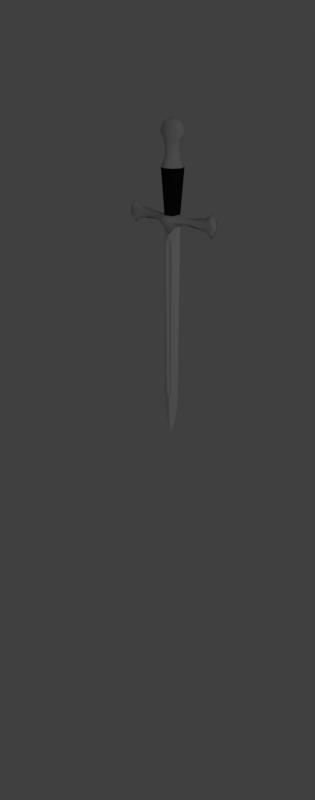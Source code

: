 # Source: EspadaAragorn.blend  (saved by Blender 2.78.0; exported with 4.5.12 LTS)
import bpy
from mathutils import Matrix  # noqa: F401  (used for matrix-valued properties, if any)

bpy.ops.wm.read_factory_settings(use_empty=True)
scene = bpy.context.scene
scene.name = 'Scene'

# ---- collections
col_collection_1 = bpy.data.collections.new('Collection 1'); scene.collection.children.link(col_collection_1)

# ---- materials (node trees are filled in below, after node groups)
mat_matmangoar = bpy.data.materials.new('MatMangoAr')
mat_matmangoar.alpha_threshold = 0.0
mat_matmangoar.use_transparent_shadow = False
mat_matmangoar.diffuse_color = (0.65, 0.65, 0.65, 1.0)
mat_matmangoar.specular_color = (0.7484, 0.7484, 0.7484)
mat_matmangoar.roughness = 0.5
mat_matmangoar.specular_intensity = 0.9
mat_mataceroar = bpy.data.materials.new('MatAceroAr')
mat_mataceroar.alpha_threshold = 0.0
mat_mataceroar.use_transparent_shadow = False
mat_mataceroar.diffuse_color = (0.814, 0.814, 0.814, 1.0)
mat_mataceroar.roughness = 0.5
mat_mataceroar.specular_intensity = 0.9
mat_matcueroar = bpy.data.materials.new('MatCueroAr')
mat_matcueroar.alpha_threshold = 0.0
mat_matcueroar.use_transparent_shadow = False
mat_matcueroar.diffuse_color = (0.01341, 0.01341, 0.01341, 1.0)
mat_matcueroar.roughness = 0.5
mat_matcueroar.specular_intensity = 0.1

# ---- material node trees

# ---- world
world_world = bpy.data.worlds.new('World'); scene.world = world_world
world_world.color = (0.05088, 0.05088, 0.05088)
world_world.use_sun_shadow = False
world_world.sun_shadow_jitter_overblur = 0.0
world_world.cycles.sampling_method = 'MANUAL'

# ---- cameras
cam_camera = bpy.data.cameras.new('Camera')
cam_camera.clip_end = 100.0
cam_camera.lens = 35.0
cam_camera.sensor_width = 32.0
cam_camera.sensor_height = 17.41
cam_camera.ortho_scale = 7.314
cam_camera.dof.focus_distance = 0.0
cam_camera.dof.aperture_fstop = 128.0

# ---- lights
light_lamp = bpy.data.lights.new('Lamp', 'POINT')
light_lamp.transmission_factor = 0.0
light_lamp.cutoff_distance = 30.0
light_lamp.energy = 100.0
light_lamp.shadow_buffer_clip_start = 1.001
light_lamp.shadow_soft_size = 0.1
light_lamp.shadow_maximum_resolution = 0.006
light_lamp.use_absolute_resolution = True

# ---- meshes
me_cube_001 = bpy.data.meshes.new('Cube.001')
me_cube_001.from_pydata([(0.6933, 6.37e-08, -11.41), (0.7715, 6.37e-08, -0.1264), (0.293, 0.379, -0.1264), (0.2001, -0.2653, -11.41), (0.2001, 0.2653, -11.41), (0.293, -0.379, -0.1264), (0.2149, 6.37e-08, -14.88), (0.1927, 0.26, -11.7), (0.1465, 0.252, -11.98), (0.1465, -0.252, -11.98), (0.1927, -0.26, -11.7), (0.6933, 6.37e-08, -12.26), (0.6611, 6.37e-08, -12.8), (0.6933, 6.37e-08, -11.98), (0.6933, 6.37e-08, -11.7), (0.5814, 6.37e-08, -13.49), (0.4436, 6.37e-08, -14.18), (1.021, 1.315e-06, 1.562), (1.021, -0.5881, 1.872), (1.021, 0.5881, 1.872), (1.021, 1.36e-06, 2.182), (0.4693, 0.7942, 1.903), (0.4693, 1.381e-06, 2.342), (0.4693, 1.301e-06, 1.246), (0.4693, -0.7942, 1.903), (2.762, -0.2252, 1.941), (2.762, 0.00216, 2.35), (2.762, 0.2295, 1.941), (2.762, 0.00216, 1.531), (3.2, -0.1584, 1.941), (3.2, 0.00216, 2.418), (3.2, 0.1627, 1.941), (3.2, 0.00216, 1.463), (3.535, -0.1265, 1.941), (3.535, 0.00216, 2.578), (3.535, 0.1129, 1.941), (3.535, 0.002161, 1.303), (3.757, -0.1265, 1.941), (3.757, 0.00216, 2.849), (3.757, 0.1129, 1.941), (3.757, 0.002161, 1.032), (4.053, -0.2457, 1.941), (4.053, 0.00216, 2.561), (4.053, 0.25, 1.941), (4.053, 0.002161, 1.321), (0.4693, 0.5154, 2.123), (4.223, 0.00216, 1.941), (1.021, 0.3816, 2.027), (2.762, -0.1378, 2.145), (3.2, -0.1935, 2.179), (3.535, -0.2761, 2.277), (3.757, -0.2761, 2.395), (4.053, -0.2457, 2.251), (1.021, -0.3816, 2.027), (0.4693, -0.5154, 2.123), (2.762, -0.1378, 1.736), (3.2, -0.1935, 1.702), (3.535, -0.2761, 1.605), (3.757, -0.2761, 1.486), (4.053, -0.2457, 1.631), (1.021, -0.3816, 1.717), (0.4693, -0.6236, 1.575), (2.762, 0.1158, 1.736), (3.2, 0.1978, 1.702), (3.535, 0.2805, 1.605), (3.757, 0.2804, 1.486), (4.053, 0.25, 1.631), (1.021, 0.3816, 1.717), (0.4693, 0.6236, 1.575), (2.762, 0.1158, 2.145), (3.2, 0.1978, 2.179), (3.535, 0.2805, 2.277), (3.757, 0.2804, 2.395), (4.053, 0.25, 2.251), (0.784, 6.37e-08, 0.7354), (0.7939, 6.37e-08, 1.583), (0.7654, -0.03957, 1.583), (0.5368, -0.1993, 0.7354), (0.5368, 0.1993, 0.7354), (0.7654, 0.03957, 1.583), (0.4693, 0.1808, 1.361), (0.4693, -0.1808, 1.361), (0.1708, 0.775, 5.243), (0.3806, 0.4134, 1.958), (0.598, 0.598, 5.589), (0.6527, -3.697e-08, 1.958), (0.8458, -3.725e-08, 5.589), (0.3806, -0.4134, 1.958), (0.598, -0.598, 5.589), (0.8034, 0.4715, 8.0), (1.116, -5.606e-09, 8.0), (0.8034, -0.4715, 8.0), (0.4517, -0.4332, 6.128), (0.3979, -0.3674, 6.541), (0.4253, -0.3511, 6.954), (0.4577, -0.4463, 7.47), (0.4517, 0.4332, 6.128), (0.3979, 0.3674, 6.541), (0.4253, 0.3511, 6.954), (0.4577, 0.4463, 7.47), (0.6216, 1.706e-08, 7.47), (0.5727, -9.619e-09, 6.954), (0.6173, -1.293e-08, 6.541), (0.6336, -1.376e-08, 6.128), (0.5694, 0.4463, 8.657), (0.7721, 2.218e-08, 8.657), (0.5694, -0.4463, 8.657), (-0.6933, 6.37e-08, -11.41), (-0.7715, 6.37e-08, -0.1264), (0.0, 0.1857, -11.41), (0.0, 0.2842, -0.1264), (0.0, -0.1857, -11.41), (0.0, -0.2842, -0.1264), (-0.293, 0.379, -0.1264), (-0.2001, -0.2653, -11.41), (-0.2001, 0.2653, -11.41), (-0.293, -0.379, -0.1264), (-0.2149, 6.37e-08, -14.88), (0.0, -0.2653, -12.26), (-0.1927, 0.26, -11.7), (-0.1465, 0.252, -11.98), (0.0, 0.2255, -11.98), (0.0, 0.199, -11.7), (0.0, -0.199, -11.7), (0.0, -0.2255, -11.98), (-0.1465, -0.252, -11.98), (-0.1927, -0.26, -11.7), (-0.6933, 6.37e-08, -12.26), (-0.6611, 6.37e-08, -12.8), (0.0, 0.2653, -12.26), (0.0, 6.37e-08, -15.28), (-0.6933, 6.37e-08, -11.98), (-0.6933, 6.37e-08, -11.7), (0.0, -0.252, -12.8), (0.0, -0.2255, -13.49), (0.0, -0.199, -14.18), (0.0, -0.1194, -14.88), (-0.5814, 6.37e-08, -13.49), (-0.4436, 6.37e-08, -14.18), (0.0, 0.1194, -14.88), (0.0, 0.199, -14.18), (0.0, 0.2255, -13.49), (0.0, 0.252, -12.8), (-1.021, 1.315e-06, 1.562), (-1.021, -0.5881, 1.872), (-1.021, 0.5881, 1.872), (-1.021, 1.36e-06, 2.182), (-0.4693, 0.7942, 1.903), (0.0, 0.9903, 1.952), (0.0, 1.404e-06, 2.401), (-0.4693, 1.381e-06, 2.342), (0.0, 1.276e-06, 0.6627), (-0.4693, 1.301e-06, 1.246), (-0.4693, -0.7942, 1.903), (0.0, -0.9903, 1.952), (-2.762, -0.2252, 1.941), (-2.762, 0.00216, 2.35), (-2.762, 0.2295, 1.941), (-2.762, 0.00216, 1.531), (-3.2, -0.1584, 1.941), (-3.2, 0.00216, 2.418), (-3.2, 0.1627, 1.941), (-3.2, 0.00216, 1.463), (-3.535, -0.1265, 1.941), (-3.535, 0.00216, 2.578), (-3.535, 0.1129, 1.941), (-3.535, 0.002161, 1.303), (-3.757, -0.1265, 1.941), (-3.757, 0.00216, 2.849), (-3.757, 0.1129, 1.941), (-3.757, 0.002161, 1.032), (-4.053, -0.2457, 1.941), (-4.053, 0.00216, 2.561), (-4.053, 0.25, 1.941), (-4.053, 0.002161, 1.321), (-0.4693, 0.5154, 2.123), (0.0, 0.7553, 2.2), (-4.223, 0.00216, 1.941), (-1.021, 0.3816, 2.027), (-2.762, -0.1378, 2.145), (-3.2, -0.1935, 2.179), (-3.535, -0.2761, 2.277), (-3.757, -0.2761, 2.395), (-4.053, -0.2457, 2.251), (-1.021, -0.3816, 2.027), (-0.4693, -0.5154, 2.123), (0.0, -0.7553, 2.2), (-2.762, -0.1378, 1.736), (-3.2, -0.1935, 1.702), (-3.535, -0.2761, 1.605), (-3.757, -0.2761, 1.486), (-4.053, -0.2457, 1.631), (-1.021, -0.3816, 1.717), (-0.4693, -0.6236, 1.575), (0.0, -0.5799, 1.331), (-2.762, 0.1158, 1.736), (-3.2, 0.1978, 1.702), (-3.535, 0.2805, 1.605), (-3.757, 0.2804, 1.486), (-4.053, 0.25, 1.631), (-1.021, 0.3816, 1.717), (0.0, 0.5799, 1.331), (-0.4693, 0.6236, 1.575), (-2.762, 0.1158, 2.145), (-3.2, 0.1978, 2.179), (-3.535, 0.2805, 2.277), (-3.757, 0.2804, 2.395), (-4.053, 0.25, 2.251), (0.0, -0.379, 0.7354), (0.0, 0.379, 0.7354), (-0.784, 6.37e-08, 0.7354), (0.0, 0.379, 1.583), (-0.7939, 6.37e-08, 1.583), (0.0, -0.379, 1.583), (-0.7654, -0.03957, 1.583), (-0.5368, -0.1993, 0.7354), (-0.5368, 0.1993, 0.7354), (-0.7654, 0.03957, 1.583), (0.0, 0.3962, 0.796), (-0.4693, 0.1808, 1.361), (0.0, -0.3962, 0.796), (-0.4693, -0.1808, 1.361), (-0.1708, 0.775, 5.243), (0.0, 0.6614, 1.958), (0.0, 0.8458, 5.589), (-0.3806, 0.4134, 1.958), (-0.598, 0.598, 5.589), (-0.6527, -3.697e-08, 1.958), (-0.8458, -3.725e-08, 5.589), (-0.3806, -0.4134, 1.958), (-0.598, -0.598, 5.589), (0.0, -0.6614, 1.958), (0.0, -0.8458, 5.589), (-0.8034, 0.4715, 8.0), (-1.116, -5.606e-09, 8.0), (-0.8034, -0.4715, 8.0), (0.0, 0.6127, 6.128), (0.0, 0.5111, 6.541), (0.0, 0.4965, 6.954), (0.0, 0.4715, 7.47), (-0.4517, -0.4332, 6.128), (-0.3979, -0.3674, 6.541), (-0.4253, -0.3511, 6.954), (-0.4577, -0.4463, 7.47), (0.0, -0.4715, 7.47), (0.0, -0.4965, 6.954), (0.0, -0.5111, 6.541), (0.0, -0.6127, 6.128), (-0.4517, 0.4332, 6.128), (-0.3979, 0.3674, 6.541), (-0.4253, 0.3511, 6.954), (-0.4577, 0.4463, 7.47), (-0.6216, 1.706e-08, 7.47), (-0.5727, -9.619e-09, 6.954), (-0.6173, -1.293e-08, 6.541), (-0.6336, -1.376e-08, 6.128), (-0.5694, 0.4463, 8.657), (0.0, 0.4715, 8.657), (-0.7721, 2.218e-08, 8.657), (-0.5694, -0.4463, 8.657), (0.0, -0.4715, 8.657), (0.0, 4.485e-08, 9.031)], [(209, 208)], [(4, 2, 1, 0), (13, 9, 118, 11), (3, 5, 112, 111), (0, 1, 5, 3), (121, 8, 129), (109, 110, 2, 4), (9, 124, 118), (12, 133, 134, 15), (15, 134, 135, 16), (3, 111, 123, 10), (10, 123, 124, 9), (109, 4, 7, 122), (122, 7, 8, 121), (139, 6, 130), (8, 13, 11, 129), (16, 135, 136, 6), (11, 118, 133, 12), (6, 136, 130), (4, 0, 14, 7), (7, 14, 13, 8), (0, 3, 10, 14), (14, 10, 9, 13), (129, 11, 12, 142), (142, 12, 15, 141), (141, 15, 16, 140), (140, 16, 6, 139), (45, 22, 20, 47), (60, 17, 27, 62), (68, 67, 17, 23, 80), (53, 54, 24, 18), (54, 186, 154, 24), (201, 68, 80, 218), (60, 18, 24, 61), (61, 24, 154, 194), (176, 149, 22, 45), (55, 28, 32, 56), (67, 19, 26, 69), (53, 18, 28, 55), (47, 20, 25, 48), (56, 32, 36, 57), (48, 25, 29, 49), (62, 27, 31, 63), (69, 26, 30, 70), (64, 35, 39, 65), (49, 29, 33, 50), (63, 31, 35, 64), (70, 30, 34, 71), (58, 40, 44, 59), (71, 34, 38, 72), (57, 36, 40, 58), (50, 33, 37, 51), (42, 52, 41, 46), (51, 37, 41, 52), (65, 39, 43, 66), (72, 38, 42, 73), (34, 50, 51, 38), (44, 66, 43, 46), (43, 73, 42, 46), (41, 59, 44, 46), (38, 51, 52, 42), (30, 49, 50, 34), (26, 48, 49, 30), (19, 47, 48, 26), (148, 176, 45, 21), (21, 45, 47, 19), (33, 57, 58, 37), (37, 58, 59, 41), (29, 56, 57, 33), (20, 53, 55, 25), (25, 55, 56, 29), (22, 149, 186, 54), (20, 22, 54, 53), (40, 65, 66, 44), (32, 63, 64, 36), (36, 64, 65, 40), (28, 62, 63, 32), (23, 81, 220, 151), (17, 60, 61, 81, 23), (18, 60, 62, 28), (39, 72, 73, 43), (35, 71, 72, 39), (31, 70, 71, 35), (27, 69, 70, 31), (17, 67, 69, 27), (148, 21, 68, 201), (21, 19, 67, 68), (112, 5, 208), (2, 110, 209), (1, 2, 78, 79, 75, 74), (5, 77, 208), (208, 77, 76, 213), (79, 78, 209, 211), (78, 2, 209), (218, 80, 23, 151), (220, 81, 61, 194), (223, 224, 84, 83), (83, 84, 86, 85), (85, 86, 88, 87), (87, 88, 232, 231), (244, 95, 91, 106, 260, 259, 235, 243), (100, 99, 89, 90), (77, 5, 1, 74, 75, 76), (95, 100, 90, 91), (88, 86, 103, 92), (92, 103, 102, 93), (93, 102, 101, 94), (94, 101, 100, 95), (84, 224, 236, 96), (96, 236, 237, 97), (97, 237, 238, 98), (98, 238, 239, 99), (86, 84, 96, 103), (103, 96, 97, 102), (102, 97, 98, 101), (101, 98, 99, 100), (232, 88, 92, 247), (247, 92, 93, 246), (246, 93, 94, 245), (245, 94, 95, 244), (106, 105, 261), (90, 89, 104, 105), (91, 90, 105, 106), (104, 257, 261), (260, 106, 261), (105, 104, 261), (115, 107, 108, 113), (131, 127, 118, 125), (114, 111, 112, 116), (107, 114, 116, 108), (121, 129, 120), (109, 115, 113, 110), (125, 118, 124), (128, 137, 134, 133), (137, 138, 135, 134), (114, 126, 123, 111), (126, 125, 124, 123), (109, 122, 119, 115), (122, 121, 120, 119), (139, 130, 117), (120, 129, 127, 131), (138, 117, 136, 135), (127, 128, 133, 118), (117, 130, 136), (115, 119, 132, 107), (119, 120, 131, 132), (107, 132, 126, 114), (132, 131, 125, 126), (129, 142, 128, 127), (142, 141, 137, 128), (141, 140, 138, 137), (140, 139, 117, 138), (175, 178, 146, 150), (192, 195, 157, 143), (202, 219, 152, 143, 200), (184, 144, 153, 185), (185, 153, 154, 186), (201, 218, 219, 202), (192, 193, 153, 144), (193, 194, 154, 153), (176, 175, 150, 149), (187, 188, 162, 158), (200, 203, 156, 145), (184, 187, 158, 144), (178, 179, 155, 146), (188, 189, 166, 162), (179, 180, 159, 155), (195, 196, 161, 157), (203, 204, 160, 156), (197, 198, 169, 165), (180, 181, 163, 159), (196, 197, 165, 161), (204, 205, 164, 160), (190, 191, 174, 170), (205, 206, 168, 164), (189, 190, 170, 166), (181, 182, 167, 163), (172, 177, 171, 183), (182, 183, 171, 167), (198, 199, 173, 169), (206, 207, 172, 168), (164, 168, 182, 181), (174, 177, 173, 199), (173, 177, 172, 207), (171, 177, 174, 191), (168, 172, 183, 182), (160, 164, 181, 180), (156, 160, 180, 179), (145, 156, 179, 178), (148, 147, 175, 176), (147, 145, 178, 175), (163, 167, 190, 189), (167, 171, 191, 190), (159, 163, 189, 188), (146, 155, 187, 184), (155, 159, 188, 187), (150, 185, 186, 149), (146, 184, 185, 150), (170, 174, 199, 198), (162, 166, 197, 196), (166, 170, 198, 197), (158, 162, 196, 195), (152, 151, 220, 221), (143, 152, 221, 193, 192), (144, 158, 195, 192), (169, 173, 207, 206), (165, 169, 206, 205), (161, 165, 205, 204), (157, 161, 204, 203), (143, 157, 203, 200), (148, 201, 202, 147), (147, 202, 200, 145), (112, 208, 116), (113, 209, 110), (108, 210, 212, 217, 216, 113), (116, 208, 215), (208, 213, 214, 215), (217, 211, 209, 216), (216, 209, 113), (218, 151, 152, 219), (220, 194, 193, 221), (223, 225, 226, 224), (225, 227, 228, 226), (227, 229, 230, 228), (229, 231, 232, 230), (252, 234, 233, 251), (215, 214, 212, 210, 108, 116), (243, 235, 234, 252), (230, 240, 255, 228), (240, 241, 254, 255), (241, 242, 253, 254), (242, 243, 252, 253), (226, 248, 236, 224), (248, 249, 237, 236), (249, 250, 238, 237), (250, 251, 239, 238), (228, 255, 248, 226), (255, 254, 249, 248), (254, 253, 250, 249), (253, 252, 251, 250), (232, 247, 240, 230), (247, 246, 241, 240), (246, 245, 242, 241), (245, 244, 243, 242), (259, 261, 258), (234, 258, 256, 233), (235, 259, 258, 234), (256, 261, 257), (260, 261, 259), (258, 261, 256), (99, 239, 251, 233, 256, 257, 104, 89)])
me_cube_001.polygons.foreach_set('use_smooth', [0, 0, 0, 0, 0, 0, 0, 0, 0, 0, 0, 0, 0, 0, 0, 0, 0, 0, 0, 0, 0, 0, 0, 0, 0, 0, 1, 1, 1, 1, 1, 1, 1, 1, 1, 1, 1, 1, 1, 1, 1, 1, 1, 1, 1, 1, 1, 1, 1, 1, 1, 1, 1, 1, 1, 1, 1, 1, 1, 1, 1, 1, 1, 1, 1, 1, 1, 1, 1, 1, 1, 1, 1, 1, 1, 1, 1, 1, 1, 1, 1, 1, 1, 1, 1, 1, 0, 0, 0, 0, 0, 0, 0, 1, 1, 1, 1, 1, 1, 1, 1, 0, 1, 1, 1, 1, 1, 1, 1, 1, 1, 1, 1, 1, 1, 1, 1, 1, 1, 1, 1, 1, 1, 1, 1, 0, 0, 0, 0, 0, 0, 0, 0, 0, 0, 0, 0, 0, 0, 0, 0, 0, 0, 0, 0, 0, 0, 0, 0, 0, 0, 1, 1, 1, 1, 1, 1, 1, 1, 1, 1, 1, 1, 1, 1, 1, 1, 1, 1, 1, 1, 1, 1, 1, 1, 1, 1, 1, 1, 1, 1, 1, 1, 1, 1, 1, 1, 1, 1, 1, 1, 1, 1, 1, 1, 1, 1, 1, 1, 1, 1, 1, 1, 1, 1, 1, 1, 1, 1, 1, 1, 0, 0, 0, 0, 0, 0, 0, 1, 1, 1, 1, 1, 1, 1, 0, 1, 1, 1, 1, 1, 1, 1, 1, 1, 1, 1, 1, 1, 1, 1, 1, 1, 1, 1, 1, 1, 1, 1, 1])
me_cube_001.polygons.foreach_set('material_index', [1, 1, 1, 1, 1, 1, 1, 1, 1, 1, 1, 1, 1, 1, 1, 1, 1, 1, 1, 1, 1, 1, 1, 1, 1, 1, 0, 0, 0, 0, 0, 0, 0, 0, 0, 0, 0, 0, 0, 0, 0, 0, 0, 0, 0, 0, 0, 0, 0, 0, 0, 0, 0, 0, 0, 0, 0, 0, 0, 0, 0, 0, 0, 0, 0, 0, 0, 0, 0, 0, 0, 0, 0, 0, 0, 0, 0, 0, 0, 0, 0, 0, 0, 0, 0, 0, 1, 1, 1, 1, 1, 1, 1, 0, 0, 2, 2, 2, 2, 0, 0, 1, 0, 0, 0, 0, 0, 0, 0, 0, 0, 0, 0, 0, 0, 0, 0, 0, 0, 0, 0, 0, 0, 0, 0, 1, 1, 1, 1, 1, 1, 1, 1, 1, 1, 1, 1, 1, 1, 1, 1, 1, 1, 1, 1, 1, 1, 1, 1, 1, 1, 0, 0, 0, 0, 0, 0, 0, 0, 0, 0, 0, 0, 0, 0, 0, 0, 0, 0, 0, 0, 0, 0, 0, 0, 0, 0, 0, 0, 0, 0, 0, 0, 0, 0, 0, 0, 0, 0, 0, 0, 0, 0, 0, 0, 0, 0, 0, 0, 0, 0, 0, 0, 0, 0, 0, 0, 0, 0, 0, 0, 1, 1, 1, 1, 1, 1, 1, 0, 0, 2, 2, 2, 2, 0, 1, 0, 0, 0, 0, 0, 0, 0, 0, 0, 0, 0, 0, 0, 0, 0, 0, 0, 0, 0, 0, 0, 0, 0, 0])
me_cube_001.materials.append(mat_matmangoar)
me_cube_001.materials.append(mat_mataceroar)
me_cube_001.materials.append(mat_matcueroar)
me_cube_001.use_remesh_preserve_volume = False
me_cube_001.use_remesh_preserve_attributes = False
me_cube_001.use_mirror_vertex_groups = False
me_cube_001.update()

# ---- objects
ob_espadaar = bpy.data.objects.new('EspadaAr', me_cube_001)
ob_lamp = bpy.data.objects.new('Lamp', light_lamp)
ob_camera = bpy.data.objects.new('Camera', cam_camera)

# ---- transforms, parenting, visibility, modifiers, constraints
ob_espadaar.location = (0.0, 0.0, 0.82)
ob_espadaar.scale = (0.04572, 0.04572, 0.04572)
ob_espadaar.lineart.crease_threshold = 0.0
ob_lamp.location = (5.881, -2.829, 3.006)
ob_lamp.rotation_euler = (0.6503, 0.05522, 1.866)
ob_lamp.lock_rotations_4d = False
ob_lamp.empty_display_type = 'ARROWS'
ob_lamp.color = (0.0, 0.0, 0.0, 0.0)
ob_lamp.lineart.crease_threshold = 0.0
ob_camera.location = (1.996, -2.088, 1.56)
ob_camera.rotation_euler = (1.144, -2.967e-06, 0.7799)
ob_camera.lock_rotations_4d = False
ob_camera.empty_display_type = 'ARROWS'
ob_camera.color = (0.0, 0.0, 0.0, 0.0)
ob_camera.display_type = 'WIRE'
ob_camera.lineart.crease_threshold = 0.0

# ---- collection membership
col_collection_1.objects.link(ob_espadaar)
col_collection_1.objects.link(ob_lamp)
col_collection_1.objects.link(ob_camera)

# ---- scene / render settings (as saved in the file)
scene.camera = ob_camera
scene.frame_start = 1; scene.frame_end = 250; scene.frame_set(1)
scene.render.engine = 'BLENDER_EEVEE_NEXT'
scene.render.resolution_x = 6073
scene.render.resolution_y = 15423
scene.render.resolution_percentage = 50
scene.render.dither_intensity = 0.0
scene.cycles.use_denoising = False
scene.cycles.samples = 128
scene.cycles.sampling_pattern = 'TABULATED_SOBOL'
scene.cycles.light_sampling_threshold = 0.0
scene.cycles.use_adaptive_sampling = False
scene.cycles.use_light_tree = False
scene.cycles.blur_glossy = 0.0
scene.cycles.sample_clamp_indirect = 0.0
scene.view_settings.view_transform = 'Standard'
bpy.context.view_layer.update()
